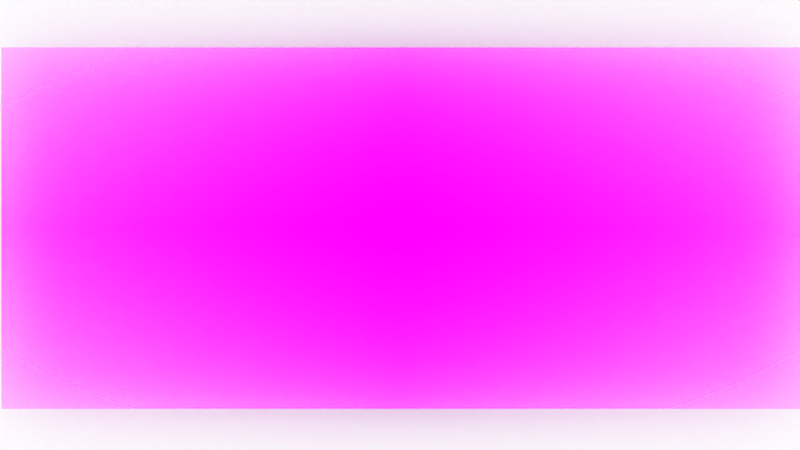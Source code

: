 # Source: airport.blend  (saved by Blender 2.79.0; exported with 4.5.12 LTS)
import bpy
from mathutils import Matrix  # noqa: F401  (used for matrix-valued properties, if any)

bpy.ops.wm.read_factory_settings(use_empty=True)
scene = bpy.context.scene
scene.name = 'Scene'

# ---- collections
col_collection_1 = bpy.data.collections.new('Collection 1'); scene.collection.children.link(col_collection_1)

# ---- images (referenced by path relative to the original .blend; pixels are not part of the script)
import os
ASSET_DIR = os.environ.get("B2B_ASSET_DIR", "")  # directory of the original .blend (textures are referenced by path, not embedded)
HERE = os.path.dirname(os.path.abspath(__file__))  # packed textures are extracted next to this script under _unpacked/

def load_image(name, relpath, width, height, colorspace="sRGB"):
    """Load a texture the original file referenced (path relative to the .blend, or extracted next to this script)."""
    p = next((c for c in (os.path.join(HERE, relpath), os.path.join(ASSET_DIR, relpath)) if relpath and os.path.exists(c)), "")
    if p:
        img = bpy.data.images.load(p, check_existing=True)
        img.name = name
    else:  # same state as the original file: an image datablock whose file is absent (Cycles renders it pink)
        img = bpy.data.images.new(name, width, height)
        img.source = "FILE"
        img.filepath = "//" + (relpath or name)
    img.colorspace_settings.name = colorspace
    return img
img_airport_svg_png = load_image('airport.svg.png', 'airport.svg.png', 1024, 1024, 'sRGB')

# ---- materials (node trees are filled in below, after node groups)
mat_airport_svg = bpy.data.materials.new('airport.svg')
mat_airport_svg.alpha_threshold = 0.0
mat_airport_svg.roughness = 0.5
mat_material_001 = bpy.data.materials.new('Material.001')
mat_material_001.alpha_threshold = 0.0
mat_material_001.roughness = 0.5
mat_red = bpy.data.materials.new('Red')
mat_red.alpha_threshold = 0.0
mat_red.diffuse_color = (0.549, 0.2784, 0.1765, 1.0)
mat_red.roughness = 0.5

# ---- material node trees
mat_airport_svg.use_nodes = True; mat_airport_svg.node_tree.nodes.clear()
_N = mat_airport_svg.node_tree.nodes; _L = mat_airport_svg.node_tree.links
n0 = _N.new('ShaderNodeOutputMaterial'); n0.name = 'Material Output'; n0.location = (300, 300)
n1 = _N.new('ShaderNodeTexImage'); n1.name = 'Image Texture'; n1.location = (-400, 60)
n1.width = 140
n1.image = img_airport_svg_png
n1.extension = 'CLIP'
n2 = _N.new('ShaderNodeBsdfDiffuse'); n2.name = 'Diffuse BSDF'; n2.location = (-200, 60)
n3 = _N.new('ShaderNodeBsdfTransparent'); n3.name = 'Transparent BSDF'; n3.location = (-200, 240)
n4 = _N.new('ShaderNodeMixShader'); n4.name = 'Mix Shader'; n4.location = (0, 300)
_L.new(n1.outputs[0], n2.inputs[0])
_L.new(n1.outputs[1], n4.inputs[0])
_L.new(n3.outputs[0], n4.inputs[1])
_L.new(n2.outputs[0], n4.inputs[2])
_L.new(n4.outputs[0], n0.inputs[0])
n0.is_active_output = True
mat_material_001.use_nodes = True; mat_material_001.node_tree.nodes.clear()
_N = mat_material_001.node_tree.nodes; _L = mat_material_001.node_tree.links
n0 = _N.new('ShaderNodeOutputMaterial'); n0.name = 'Material Output'; n0.location = (300, 300)
n1 = _N.new('ShaderNodeBsdfDiffuse'); n1.name = 'Diffuse BSDF'; n1.location = (10, 300)
_L.new(n1.outputs[0], n0.inputs[0])
n0.is_active_output = True
mat_red.use_nodes = True; mat_red.node_tree.nodes.clear()
_N = mat_red.node_tree.nodes; _L = mat_red.node_tree.links
n0 = _N.new('ShaderNodeOutputMaterial'); n0.name = 'Material Output'; n0.location = (300, 300)
n1 = _N.new('ShaderNodeBsdfDiffuse'); n1.name = 'Diffuse BSDF'; n1.location = (10, 300)
n1.inputs[0].default_value = (0.549, 0.2784, 0.1765, 1.0)
_L.new(n1.outputs[0], n0.inputs[0])
n0.is_active_output = True

# ---- world
world_world = bpy.data.worlds.new('World'); scene.world = world_world
world_world.use_nodes = True; world_world.node_tree.nodes.clear()
_N = world_world.node_tree.nodes; _L = world_world.node_tree.links
n0 = _N.new('ShaderNodeOutputWorld'); n0.name = 'World Output'; n0.location = (300, 300)
n1 = _N.new('ShaderNodeBackground'); n1.name = 'Background'; n1.location = (10, 300)
n1.inputs[0].default_value = (1.0, 1.0, 1.0, 1.0)
n1.inputs[1].default_value = 1.25
_L.new(n1.outputs[0], n0.inputs[0])
n0.is_active_output = True
world_world.color = (0.05088, 0.05088, 0.05088)
world_world.use_sun_shadow = False
world_world.sun_shadow_jitter_overblur = 0.0
world_world.cycles.sampling_method = 'MANUAL'

# ---- cameras
cam_camera_003 = bpy.data.cameras.new('Camera.003')
cam_camera_003.clip_end = 100.0
cam_camera_003.lens = 35.0
cam_camera_003.sensor_width = 32.0
cam_camera_003.sensor_height = 18.0
cam_camera_003.display_size = 2.0
cam_camera_003.dof.focus_distance = 0.0

# ---- meshes
me_airport_svg = bpy.data.meshes.new('airport.svg')
me_airport_svg.from_pydata([(-1.107, -0.5, 0.0), (1.107, -0.5, 0.0), (-1.107, 0.5, 0.0), (1.107, 0.5, 0.0)], [], [(0, 1, 3, 2)])
_uv = me_airport_svg.uv_layers.new(name='UVMap')
_uv.uv.foreach_set('vector', [0.0, 0.0, 1.0, 0.0, 1.0, 1.0, 0.0, 1.0])
me_airport_svg.materials.append(mat_airport_svg)
me_airport_svg.use_remesh_preserve_volume = False
me_airport_svg.use_remesh_preserve_attributes = False
me_airport_svg.use_mirror_vertex_groups = False
me_airport_svg.update()
me_plane = bpy.data.meshes.new('Plane')
me_plane.from_pydata([(-1.0, -1.0, 0.0), (1.0, -1.0, 0.0), (-1.0, 1.0, 0.0), (1.0, 1.0, 0.0)], [], [(0, 1, 3, 2)])
me_plane.materials.append(mat_material_001)
me_plane.materials.append(mat_red)
me_plane.use_remesh_preserve_volume = False
me_plane.use_remesh_preserve_attributes = False
me_plane.use_mirror_vertex_groups = False
me_plane.update()

# ---- objects
ob_airport_svg = bpy.data.objects.new('airport.svg', me_airport_svg)
ob_camera = bpy.data.objects.new('Camera', cam_camera_003)
ob_plane = bpy.data.objects.new('Plane', me_plane)

# ---- transforms, parenting, visibility, modifiers, constraints
ob_airport_svg.location = (0.00795, -0.01518, -0.8264)
ob_airport_svg.scale = (1.768, 1.768, 1.768)
ob_airport_svg.lineart.crease_threshold = 0.0
ob_camera.location = (0.0, 0.0, 3.453)
ob_camera.lineart.crease_threshold = 0.0
ob_plane.location = (-0.01496, 0.06033, -1.018)
ob_plane.scale = (2.233, 2.233, 2.233)
ob_plane.lineart.crease_threshold = 0.0

# ---- collection membership
col_collection_1.objects.link(ob_airport_svg)
col_collection_1.objects.link(ob_camera)
col_collection_1.objects.link(ob_plane)

# ---- scene / render settings (as saved in the file)
scene.camera = ob_camera
scene.frame_start = 1; scene.frame_end = 250; scene.frame_set(2)
scene.render.engine = 'CYCLES'
scene.render.dither_intensity = 0.0
scene.render.border_min_x = 0.494
scene.render.border_min_y = 1.0
scene.render.border_max_x = 0.5344
scene.cycles.use_denoising = False
scene.cycles.samples = 128
scene.cycles.sampling_pattern = 'TABULATED_SOBOL'
scene.cycles.use_adaptive_sampling = False
scene.cycles.use_light_tree = False
scene.cycles.blur_glossy = 0.0
scene.cycles.sample_clamp_indirect = 0.0
scene.view_settings.view_transform = 'Raw'
bpy.context.view_layer.update()
